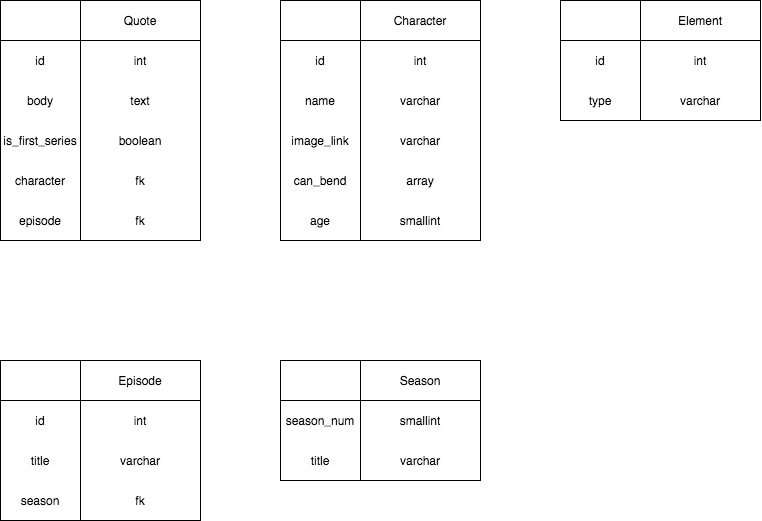

The diagram above was exported from draw.io. Its source (the exported page's mxGraphModel, read from the mxfile embedded in the PNG):
<mxGraphModel dx="1755" dy="688" grid="1" gridSize="10" guides="1" tooltips="1" connect="1" arrows="1" fold="1" page="1" pageScale="1" pageWidth="850" pageHeight="1100" math="0" shadow="0">
  <root>
    <mxCell id="0" />
    <mxCell id="1" parent="0" />
    <mxCell id="ywjre0v2_k_qkkwm3gCs-11" value="" style="shape=internalStorage;whiteSpace=wrap;html=1;backgroundOutline=1;dx=80;dy=40;" vertex="1" parent="1">
      <mxGeometry x="40" y="40" width="200" height="240" as="geometry" />
    </mxCell>
    <mxCell id="ywjre0v2_k_qkkwm3gCs-12" value="Quote" style="text;html=1;strokeColor=none;fillColor=none;align=center;verticalAlign=middle;whiteSpace=wrap;rounded=0;" vertex="1" parent="1">
      <mxGeometry x="120" y="40" width="120" height="40" as="geometry" />
    </mxCell>
    <mxCell id="ywjre0v2_k_qkkwm3gCs-13" value="id" style="text;html=1;strokeColor=none;fillColor=none;align=center;verticalAlign=middle;whiteSpace=wrap;rounded=0;" vertex="1" parent="1">
      <mxGeometry x="40" y="80" width="80" height="40" as="geometry" />
    </mxCell>
    <mxCell id="ywjre0v2_k_qkkwm3gCs-14" value="int" style="text;html=1;strokeColor=none;fillColor=none;align=center;verticalAlign=middle;whiteSpace=wrap;rounded=0;" vertex="1" parent="1">
      <mxGeometry x="120" y="80" width="120" height="40" as="geometry" />
    </mxCell>
    <mxCell id="ywjre0v2_k_qkkwm3gCs-15" value="body" style="text;html=1;strokeColor=none;fillColor=none;align=center;verticalAlign=middle;whiteSpace=wrap;rounded=0;" vertex="1" parent="1">
      <mxGeometry x="40" y="120" width="80" height="40" as="geometry" />
    </mxCell>
    <mxCell id="ywjre0v2_k_qkkwm3gCs-16" value="text" style="text;html=1;strokeColor=none;fillColor=none;align=center;verticalAlign=middle;whiteSpace=wrap;rounded=0;" vertex="1" parent="1">
      <mxGeometry x="120" y="120" width="120" height="40" as="geometry" />
    </mxCell>
    <mxCell id="ywjre0v2_k_qkkwm3gCs-17" value="episode" style="text;html=1;strokeColor=none;fillColor=none;align=center;verticalAlign=middle;whiteSpace=wrap;rounded=0;" vertex="1" parent="1">
      <mxGeometry x="40" y="240" width="80" height="40" as="geometry" />
    </mxCell>
    <mxCell id="ywjre0v2_k_qkkwm3gCs-18" value="fk" style="text;html=1;strokeColor=none;fillColor=none;align=center;verticalAlign=middle;whiteSpace=wrap;rounded=0;" vertex="1" parent="1">
      <mxGeometry x="120" y="240" width="120" height="40" as="geometry" />
    </mxCell>
    <mxCell id="ywjre0v2_k_qkkwm3gCs-21" value="is_first_series" style="text;html=1;strokeColor=none;fillColor=none;align=center;verticalAlign=middle;whiteSpace=wrap;rounded=0;" vertex="1" parent="1">
      <mxGeometry x="40" y="160" width="80" height="40" as="geometry" />
    </mxCell>
    <mxCell id="ywjre0v2_k_qkkwm3gCs-22" value="boolean" style="text;html=1;strokeColor=none;fillColor=none;align=center;verticalAlign=middle;whiteSpace=wrap;rounded=0;" vertex="1" parent="1">
      <mxGeometry x="120" y="160" width="120" height="40" as="geometry" />
    </mxCell>
    <mxCell id="ywjre0v2_k_qkkwm3gCs-23" value="" style="shape=internalStorage;whiteSpace=wrap;html=1;backgroundOutline=1;dx=80;dy=40;" vertex="1" parent="1">
      <mxGeometry x="320" y="40" width="200" height="240" as="geometry" />
    </mxCell>
    <mxCell id="ywjre0v2_k_qkkwm3gCs-24" value="Character" style="text;html=1;strokeColor=none;fillColor=none;align=center;verticalAlign=middle;whiteSpace=wrap;rounded=0;" vertex="1" parent="1">
      <mxGeometry x="400" y="40" width="120" height="40" as="geometry" />
    </mxCell>
    <mxCell id="ywjre0v2_k_qkkwm3gCs-25" value="id" style="text;html=1;strokeColor=none;fillColor=none;align=center;verticalAlign=middle;whiteSpace=wrap;rounded=0;" vertex="1" parent="1">
      <mxGeometry x="320" y="80" width="80" height="40" as="geometry" />
    </mxCell>
    <mxCell id="ywjre0v2_k_qkkwm3gCs-26" value="int" style="text;html=1;strokeColor=none;fillColor=none;align=center;verticalAlign=middle;whiteSpace=wrap;rounded=0;" vertex="1" parent="1">
      <mxGeometry x="400" y="80" width="120" height="40" as="geometry" />
    </mxCell>
    <mxCell id="ywjre0v2_k_qkkwm3gCs-27" value="name" style="text;html=1;strokeColor=none;fillColor=none;align=center;verticalAlign=middle;whiteSpace=wrap;rounded=0;" vertex="1" parent="1">
      <mxGeometry x="320" y="120" width="80" height="40" as="geometry" />
    </mxCell>
    <mxCell id="ywjre0v2_k_qkkwm3gCs-28" value="varchar" style="text;html=1;strokeColor=none;fillColor=none;align=center;verticalAlign=middle;whiteSpace=wrap;rounded=0;" vertex="1" parent="1">
      <mxGeometry x="400" y="120" width="120" height="40" as="geometry" />
    </mxCell>
    <mxCell id="ywjre0v2_k_qkkwm3gCs-29" value="can_bend" style="text;html=1;strokeColor=none;fillColor=none;align=center;verticalAlign=middle;whiteSpace=wrap;rounded=0;" vertex="1" parent="1">
      <mxGeometry x="320" y="200" width="80" height="40" as="geometry" />
    </mxCell>
    <mxCell id="ywjre0v2_k_qkkwm3gCs-30" value="array" style="text;html=1;strokeColor=none;fillColor=none;align=center;verticalAlign=middle;whiteSpace=wrap;rounded=0;" vertex="1" parent="1">
      <mxGeometry x="400" y="200" width="120" height="40" as="geometry" />
    </mxCell>
    <mxCell id="ywjre0v2_k_qkkwm3gCs-31" value="age" style="text;html=1;strokeColor=none;fillColor=none;align=center;verticalAlign=middle;whiteSpace=wrap;rounded=0;" vertex="1" parent="1">
      <mxGeometry x="320" y="240" width="80" height="40" as="geometry" />
    </mxCell>
    <mxCell id="ywjre0v2_k_qkkwm3gCs-32" value="smallint" style="text;html=1;strokeColor=none;fillColor=none;align=center;verticalAlign=middle;whiteSpace=wrap;rounded=0;" vertex="1" parent="1">
      <mxGeometry x="400" y="240" width="120" height="40" as="geometry" />
    </mxCell>
    <mxCell id="ywjre0v2_k_qkkwm3gCs-33" value="image_link" style="text;html=1;strokeColor=none;fillColor=none;align=center;verticalAlign=middle;whiteSpace=wrap;rounded=0;" vertex="1" parent="1">
      <mxGeometry x="320" y="160" width="80" height="40" as="geometry" />
    </mxCell>
    <mxCell id="ywjre0v2_k_qkkwm3gCs-34" value="varchar" style="text;html=1;strokeColor=none;fillColor=none;align=center;verticalAlign=middle;whiteSpace=wrap;rounded=0;" vertex="1" parent="1">
      <mxGeometry x="400" y="160" width="120" height="40" as="geometry" />
    </mxCell>
    <mxCell id="ywjre0v2_k_qkkwm3gCs-35" value="character" style="text;html=1;strokeColor=none;fillColor=none;align=center;verticalAlign=middle;whiteSpace=wrap;rounded=0;" vertex="1" parent="1">
      <mxGeometry x="40" y="200" width="80" height="40" as="geometry" />
    </mxCell>
    <mxCell id="ywjre0v2_k_qkkwm3gCs-36" value="fk" style="text;html=1;strokeColor=none;fillColor=none;align=center;verticalAlign=middle;whiteSpace=wrap;rounded=0;" vertex="1" parent="1">
      <mxGeometry x="120" y="200" width="120" height="40" as="geometry" />
    </mxCell>
    <mxCell id="ywjre0v2_k_qkkwm3gCs-37" value="" style="shape=internalStorage;whiteSpace=wrap;html=1;backgroundOutline=1;dx=80;dy=40;" vertex="1" parent="1">
      <mxGeometry x="600" y="40" width="200" height="120" as="geometry" />
    </mxCell>
    <mxCell id="ywjre0v2_k_qkkwm3gCs-38" value="Element" style="text;html=1;strokeColor=none;fillColor=none;align=center;verticalAlign=middle;whiteSpace=wrap;rounded=0;" vertex="1" parent="1">
      <mxGeometry x="680" y="40" width="120" height="40" as="geometry" />
    </mxCell>
    <mxCell id="ywjre0v2_k_qkkwm3gCs-39" value="id" style="text;html=1;strokeColor=none;fillColor=none;align=center;verticalAlign=middle;whiteSpace=wrap;rounded=0;" vertex="1" parent="1">
      <mxGeometry x="600" y="80" width="80" height="40" as="geometry" />
    </mxCell>
    <mxCell id="ywjre0v2_k_qkkwm3gCs-40" value="int" style="text;html=1;strokeColor=none;fillColor=none;align=center;verticalAlign=middle;whiteSpace=wrap;rounded=0;" vertex="1" parent="1">
      <mxGeometry x="680" y="80" width="120" height="40" as="geometry" />
    </mxCell>
    <mxCell id="ywjre0v2_k_qkkwm3gCs-41" value="type" style="text;html=1;strokeColor=none;fillColor=none;align=center;verticalAlign=middle;whiteSpace=wrap;rounded=0;" vertex="1" parent="1">
      <mxGeometry x="600" y="120" width="80" height="40" as="geometry" />
    </mxCell>
    <mxCell id="ywjre0v2_k_qkkwm3gCs-42" value="varchar" style="text;html=1;strokeColor=none;fillColor=none;align=center;verticalAlign=middle;whiteSpace=wrap;rounded=0;" vertex="1" parent="1">
      <mxGeometry x="680" y="120" width="120" height="40" as="geometry" />
    </mxCell>
    <mxCell id="ywjre0v2_k_qkkwm3gCs-49" style="edgeStyle=orthogonalEdgeStyle;rounded=0;orthogonalLoop=1;jettySize=auto;html=1;exitX=0.5;exitY=1;exitDx=0;exitDy=0;" edge="1" parent="1" source="ywjre0v2_k_qkkwm3gCs-37" target="ywjre0v2_k_qkkwm3gCs-37">
      <mxGeometry relative="1" as="geometry" />
    </mxCell>
    <mxCell id="ywjre0v2_k_qkkwm3gCs-50" value="" style="shape=internalStorage;whiteSpace=wrap;html=1;backgroundOutline=1;dx=80;dy=40;" vertex="1" parent="1">
      <mxGeometry x="40" y="400" width="200" height="160" as="geometry" />
    </mxCell>
    <mxCell id="ywjre0v2_k_qkkwm3gCs-51" value="Episode" style="text;html=1;strokeColor=none;fillColor=none;align=center;verticalAlign=middle;whiteSpace=wrap;rounded=0;" vertex="1" parent="1">
      <mxGeometry x="120" y="400" width="120" height="40" as="geometry" />
    </mxCell>
    <mxCell id="ywjre0v2_k_qkkwm3gCs-52" value="id" style="text;html=1;strokeColor=none;fillColor=none;align=center;verticalAlign=middle;whiteSpace=wrap;rounded=0;" vertex="1" parent="1">
      <mxGeometry x="40" y="440" width="80" height="40" as="geometry" />
    </mxCell>
    <mxCell id="ywjre0v2_k_qkkwm3gCs-53" value="int" style="text;html=1;strokeColor=none;fillColor=none;align=center;verticalAlign=middle;whiteSpace=wrap;rounded=0;" vertex="1" parent="1">
      <mxGeometry x="120" y="440" width="120" height="40" as="geometry" />
    </mxCell>
    <mxCell id="ywjre0v2_k_qkkwm3gCs-54" value="title" style="text;html=1;strokeColor=none;fillColor=none;align=center;verticalAlign=middle;whiteSpace=wrap;rounded=0;" vertex="1" parent="1">
      <mxGeometry x="40" y="480" width="80" height="40" as="geometry" />
    </mxCell>
    <mxCell id="ywjre0v2_k_qkkwm3gCs-55" value="varchar" style="text;html=1;strokeColor=none;fillColor=none;align=center;verticalAlign=middle;whiteSpace=wrap;rounded=0;" vertex="1" parent="1">
      <mxGeometry x="120" y="480" width="120" height="40" as="geometry" />
    </mxCell>
    <mxCell id="ywjre0v2_k_qkkwm3gCs-60" value="season" style="text;html=1;strokeColor=none;fillColor=none;align=center;verticalAlign=middle;whiteSpace=wrap;rounded=0;" vertex="1" parent="1">
      <mxGeometry x="40" y="520" width="80" height="40" as="geometry" />
    </mxCell>
    <mxCell id="ywjre0v2_k_qkkwm3gCs-61" value="fk" style="text;html=1;strokeColor=none;fillColor=none;align=center;verticalAlign=middle;whiteSpace=wrap;rounded=0;" vertex="1" parent="1">
      <mxGeometry x="120" y="520" width="120" height="40" as="geometry" />
    </mxCell>
    <mxCell id="ywjre0v2_k_qkkwm3gCs-62" value="" style="shape=internalStorage;whiteSpace=wrap;html=1;backgroundOutline=1;dx=80;dy=40;" vertex="1" parent="1">
      <mxGeometry x="320" y="400" width="200" height="120" as="geometry" />
    </mxCell>
    <mxCell id="ywjre0v2_k_qkkwm3gCs-63" value="Season" style="text;html=1;strokeColor=none;fillColor=none;align=center;verticalAlign=middle;whiteSpace=wrap;rounded=0;" vertex="1" parent="1">
      <mxGeometry x="400" y="400" width="120" height="40" as="geometry" />
    </mxCell>
    <mxCell id="ywjre0v2_k_qkkwm3gCs-64" value="season_num" style="text;html=1;strokeColor=none;fillColor=none;align=center;verticalAlign=middle;whiteSpace=wrap;rounded=0;" vertex="1" parent="1">
      <mxGeometry x="320" y="440" width="80" height="40" as="geometry" />
    </mxCell>
    <mxCell id="ywjre0v2_k_qkkwm3gCs-65" value="smallint" style="text;html=1;strokeColor=none;fillColor=none;align=center;verticalAlign=middle;whiteSpace=wrap;rounded=0;" vertex="1" parent="1">
      <mxGeometry x="400" y="440" width="120" height="40" as="geometry" />
    </mxCell>
    <mxCell id="ywjre0v2_k_qkkwm3gCs-66" value="title" style="text;html=1;strokeColor=none;fillColor=none;align=center;verticalAlign=middle;whiteSpace=wrap;rounded=0;" vertex="1" parent="1">
      <mxGeometry x="320" y="480" width="80" height="40" as="geometry" />
    </mxCell>
    <mxCell id="ywjre0v2_k_qkkwm3gCs-67" value="varchar" style="text;html=1;strokeColor=none;fillColor=none;align=center;verticalAlign=middle;whiteSpace=wrap;rounded=0;" vertex="1" parent="1">
      <mxGeometry x="400" y="480" width="120" height="40" as="geometry" />
    </mxCell>
  </root>
</mxGraphModel>